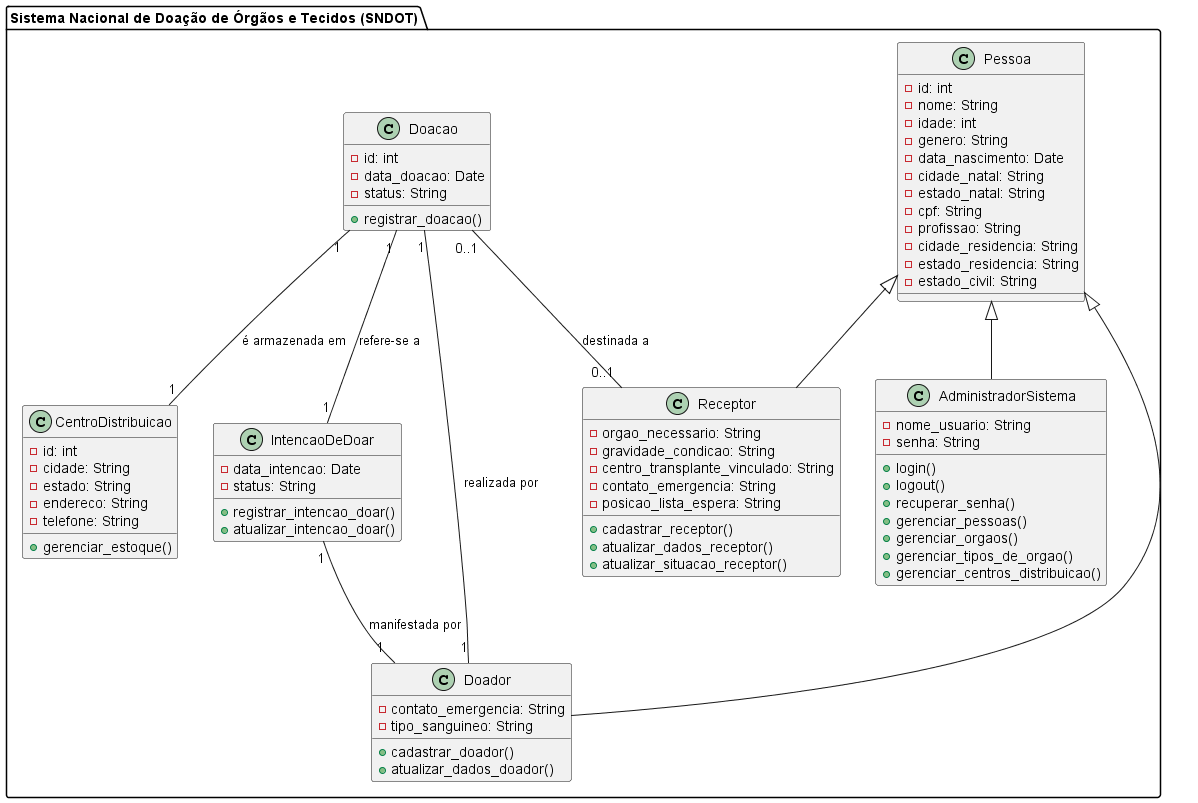

The diagram above was rendered by PlantUML. Its source (embedded in the PNG):
@startuml diagrama_classes
package "Sistema Nacional de Doação de Órgãos e Tecidos (SNDOT)" {
  class Pessoa {
    -id: int
    -nome: String
    -idade: int
    -genero: String
    -data_nascimento: Date
    -cidade_natal: String
    -estado_natal: String
    -cpf: String
    -profissao: String 
    -cidade_residencia: String
    -estado_residencia: String
    -estado_civil: String
  }

  class Doador extends Pessoa {
    -contato_emergencia: String
    -tipo_sanguineo: String
    +cadastrar_doador()
    +atualizar_dados_doador()
  }

  class Receptor extends Pessoa {
    -orgao_necessario: String
    -gravidade_condicao: String
    -centro_transplante_vinculado: String
    -contato_emergencia: String
    -posicao_lista_espera: String
    +cadastrar_receptor()
    +atualizar_dados_receptor()
    +atualizar_situacao_receptor()
  }

  class AdministradorSistema extends Pessoa {
    -nome_usuario: String
    -senha: String
    +login()
    +logout()
    +recuperar_senha()
    +gerenciar_pessoas()
    +gerenciar_orgaos()
    +gerenciar_tipos_de_orgao()
    +gerenciar_centros_distribuicao()
  }

  class CentroDistribuicao {
    -id: int
    -cidade: String
    -estado: String
    -endereco: String
    -telefone: String
    +gerenciar_estoque()
  }

  class Doacao {
    -id: int
    -data_doacao: Date
    -status: String
    +registrar_doacao()
  }

  class IntencaoDeDoar {
    -data_intencao: Date
    -status: String
    +registrar_intencao_doar()
    +atualizar_intencao_doar()
  }

  Doacao "1" -- "1" IntencaoDeDoar : refere-se a
  Doacao "1" -- "1" CentroDistribuicao : é armazenada em
  Doacao "1" -- "1" Doador : realizada por
  Doacao "0..1" -- "0..1" Receptor : destinada a
  IntencaoDeDoar "1" -- "1" Doador : manifestada por

}
@enduml